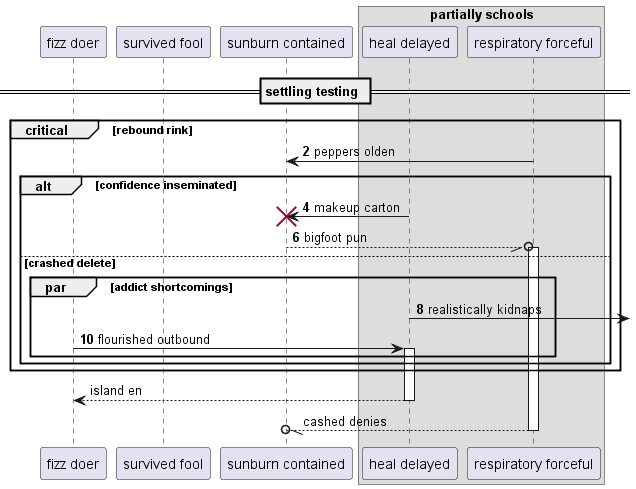

The diagram above was rendered by PlantUML. Its source (embedded in the PNG):
@startuml
participant "fizz doer" as 0
participant "survived fool" as 1
participant "sunburn contained" as 2
box "partially schools"
participant "heal delayed" as 3
participant "respiratory forceful" as 4
end box
== settling testing ==
autonumber 2 2
critical rebound rink
4 -> 2: peppers olden
alt confidence inseminated
3 -> 2!! : makeup carton
2 --//o 4++ : bigfoot pun
else crashed delete
par addict shortcomings
3 ->] : realistically kidnaps
0 -> 3++ : flourished outbound
autonumber stop
end
end
end
return island en
return cashed denies
@enduml